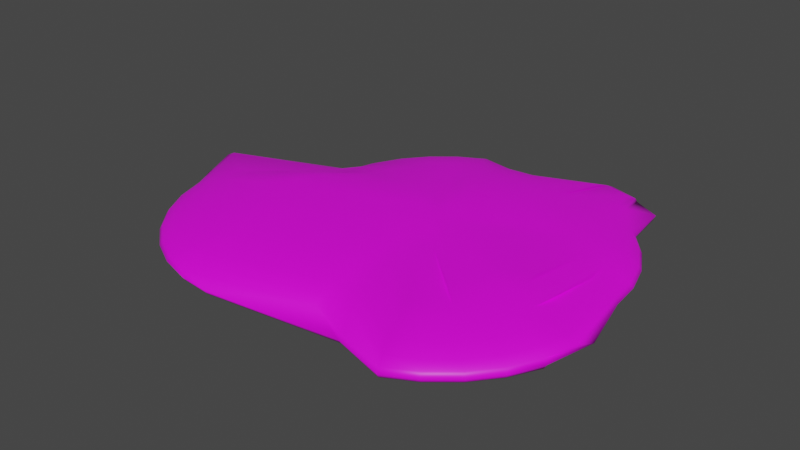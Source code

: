 # Source: Gelatina_jumpad.blend  (saved by Blender 2.91.10; exported with 4.5.12 LTS)
import bpy
from mathutils import Matrix  # noqa: F401  (used for matrix-valued properties, if any)

bpy.ops.wm.read_factory_settings(use_empty=True)
scene = bpy.context.scene
scene.name = 'Scene'

# ---- collections
col_collection = bpy.data.collections.new('Collection'); scene.collection.children.link(col_collection)

# ---- images (referenced by path relative to the original .blend; pixels are not part of the script)
import os
ASSET_DIR = os.environ.get("B2B_ASSET_DIR", "")  # directory of the original .blend (textures are referenced by path, not embedded)
HERE = os.path.dirname(os.path.abspath(__file__))  # packed textures are extracted next to this script under _unpacked/

def load_image(name, relpath, width, height, colorspace="sRGB"):
    """Load a texture the original file referenced (path relative to the .blend, or extracted next to this script)."""
    p = next((c for c in (os.path.join(HERE, relpath), os.path.join(ASSET_DIR, relpath)) if relpath and os.path.exists(c)), "")
    if p:
        img = bpy.data.images.load(p, check_existing=True)
        img.name = name
    else:  # same state as the original file: an image datablock whose file is absent (Cycles renders it pink)
        img = bpy.data.images.new(name, width, height)
        img.source = "FILE"
        img.filepath = "//" + (relpath or name)
    img.colorspace_settings.name = colorspace
    return img
img_pixel_8x8_png = load_image('pixel-8x8.png', 'pixel-8x8.png', 1024, 1024, 'sRGB')

# ---- materials (node trees are filled in below, after node groups)
mat_material_001 = bpy.data.materials.new('Material.001')
mat_material_001.use_transparent_shadow = False

# ---- material node trees
mat_material_001.use_nodes = True; mat_material_001.node_tree.nodes.clear()
_N = mat_material_001.node_tree.nodes; _L = mat_material_001.node_tree.links
n0 = _N.new('ShaderNodeBsdfPrincipled'); n0.name = 'Principled BSDF'; n0.location = (10, 300)
n0.distribution = 'GGX'
n0.subsurface_method = 'BURLEY'
n0.inputs[3].default_value = 1.45
n0.inputs[27].default_value = (0.0, 0.0, 0.0, 1.0)
n0.inputs[28].default_value = 1.0
n1 = _N.new('ShaderNodeOutputMaterial'); n1.name = 'Material Output'; n1.location = (300, 300)
n2 = _N.new('ShaderNodeTexImage'); n2.name = 'Image Texture'; n2.location = (-319, 199)
n2.image = img_pixel_8x8_png
_L.new(n0.outputs[0], n1.inputs[0])
_L.new(n2.outputs[0], n0.inputs[0])
n1.is_active_output = True

# ---- world
world_world = bpy.data.worlds.new('World'); scene.world = world_world
world_world.use_nodes = True; world_world.node_tree.nodes.clear()
_N = world_world.node_tree.nodes; _L = world_world.node_tree.links
n0 = _N.new('ShaderNodeOutputWorld'); n0.name = 'World Output'; n0.location = (300, 300)
n1 = _N.new('ShaderNodeBackground'); n1.name = 'Background'; n1.location = (10, 300)
n1.inputs[0].default_value = (0.05088, 0.05088, 0.05088, 1.0)
_L.new(n1.outputs[0], n0.inputs[0])
n0.is_active_output = True
world_world.color = (0.05088, 0.05088, 0.05088)
world_world.use_sun_shadow = False
world_world.sun_shadow_jitter_overblur = 0.0

# ---- meshes
me_sphere = bpy.data.meshes.new('Sphere')
me_sphere.from_pydata([(0.03081, 0.2921, 0.4747), (0.03081, 0.555, 0.4462), (0.03081, 0.7974, 0.4001), (0.03081, 1.01, 0.338), (0.03081, 1.184, 0.2623), (0.03081, 1.314, 0.1759), (0.03081, 1.393, 0.08222), (0.03081, 1.42, -0.01523), (0.03081, 1.393, -0.1127), (0.03081, 0.7974, -0.4305), (0.08416, 0.2868, 0.4747), (0.1355, 0.5447, 0.4462), (0.1827, 0.7824, 0.4001), (0.2242, 0.9907, 0.338), (0.5517, 1.507, 0.1508), (0.577, 1.634, 0.06449), (0.5925, 1.712, -0.02921), (0.5978, 1.739, -0.1267), (0.5925, 1.712, -0.2241), (0.577, 1.634, -0.3178), (0.5517, 1.507, -0.4041), (0.5177, 1.336, -0.4798), (0.1827, 0.7824, -0.4305), (0.1355, 0.5447, -0.4767), (0.08416, 0.2868, -0.5051), (0.1355, 0.2713, 0.4747), (0.2361, 0.5142, 0.4462), (0.3288, 0.7381, 0.4001), (0.4101, 0.9343, 0.338), (0.4768, 1.095, 0.2623), (0.8199, 1.56, 0.06449), (0.8504, 1.634, -0.02921), (0.8608, 1.659, -0.1267), (0.8504, 1.634, -0.2241), (0.8199, 1.56, -0.3178), (0.7703, 1.441, -0.4041), (0.7036, 1.279, -0.4798), (0.6223, 1.083, -0.542), (0.2361, 0.5142, -0.4767), (0.1355, 0.2713, -0.5051), (0.1827, 0.246, 0.4747), (0.3288, 0.4646, 0.4462), (0.4635, 0.6661, 0.4001), (0.5815, 0.8427, 0.338), (0.6783, 0.9877, 0.2623), (0.8942, 1.264, 0.1759), (0.9385, 1.33, 0.08222), (1.103, 1.529, -0.1267), (1.088, 1.507, -0.2241), (1.044, 1.441, -0.3178), (0.9718, 1.333, -0.4041), (0.875, 1.188, -0.4798), (0.4635, 0.6661, -0.4305), (0.3288, 0.4646, -0.4767), (0.1827, 0.246, -0.5051), (0.2242, 0.212, 0.4747), (0.4101, 0.3979, 0.4462), (0.5815, 0.5693, 0.4001), (0.7317, 0.7195, 0.338), (1.017, 0.8748, 0.2234), (1.108, 0.9664, 0.137), (1.165, 1.023, 0.04333), (1.184, 1.042, -0.05411), (1.165, 1.023, -0.1516), (1.108, 0.9664, -0.2453), (1.017, 0.8748, -0.3316), (0.7317, 0.7195, -0.3684), (0.5815, 0.5693, -0.4305), (0.4101, 0.3979, -0.4767), (0.2242, 0.212, -0.5051), (0.2582, 0.1705, 0.4747), (0.4768, 0.3166, 0.4462), (0.8401, 0.4833, 0.3612), (1.017, 0.6013, 0.2991), (1.162, 0.6982, 0.2234), (1.269, 0.7701, 0.137), (1.336, 0.8144, 0.04333), (1.358, 0.8294, -0.05411), (1.336, 0.8144, -0.1516), (1.269, 0.7701, -0.2453), (1.162, 0.6982, -0.3316), (1.017, 0.6013, -0.4073), (0.8401, 0.4833, -0.4694), (0.4768, 0.3166, -0.4767), (0.2582, 0.1705, -0.5051), (0.2835, 0.1233, 0.4747), (0.5264, 0.2239, 0.4462), (0.912, 0.3487, 0.3612), (1.108, 0.4299, 0.2991), (1.269, 0.4967, 0.2234), (1.389, 0.5462, 0.137), (1.463, 0.5768, 0.04333), (1.488, 0.5871, -0.05411), (1.463, 0.5768, -0.1516), (1.389, 0.5462, -0.2453), (1.269, 0.4967, -0.3316), (1.108, 0.4299, -0.4073), (0.912, 0.3487, -0.4694), (0.5264, 0.2239, -0.4767), (0.2835, 0.1233, -0.5051), (0.299, 0.07195, 0.4747), (0.5569, 0.1233, 0.4462), (1.14, -0.2863, 0.5083), (1.165, 0.244, 0.2991), (1.336, 0.278, 0.2234), (1.463, 0.3033, 0.137), (1.541, 0.3188, 0.04333), (1.567, 0.3241, -0.05411), (1.541, 0.3188, -0.1516), (1.463, 0.3033, -0.2453), (1.336, 0.278, -0.3316), (1.165, 0.244, -0.4073), (0.9563, 0.2026, -0.4694), (0.7186, 0.1553, -0.5156), (0.299, 0.07195, -0.5051), (0.3043, 0.0186, 0.4747), (0.9127, -0.4382, 0.5544), (1.155, -0.4382, 0.5083), (1.367, -0.4382, 0.4461), (1.358, 0.05063, 0.2234), (1.488, 0.05063, 0.137), (1.567, 0.05063, 0.04333), (1.594, 0.05063, -0.05411), (1.567, 0.05063, -0.1516), (1.488, 0.05063, -0.2453), (1.358, 0.05063, -0.3316), (1.184, 0.05063, -0.4073), (0.9713, 0.05063, -0.4694), (0.729, 0.05063, -0.5156), (0.3043, 0.0186, -0.5051), (0.299, -0.03475, 0.4747), (0.9024, -0.5429, 0.5544), (1.14, -0.5902, 0.5083), (1.348, -0.6316, 0.4461), (1.519, -0.6656, 0.3705), (1.646, -0.6909, 0.2841), (1.725, -0.7064, 0.1904), (1.739, -0.5066, -0.003882), (1.541, -0.2176, -0.1516), (1.463, -0.202, -0.2453), (1.336, -0.1768, -0.3316), (1.165, -0.1427, -0.4073), (0.9563, -0.1013, -0.4694), (0.7186, -0.05402, -0.5156), (0.299, -0.03475, -0.5051), (0.2835, -0.08605, 0.4747), (0.8719, -0.6435, 0.5544), (1.096, -0.7362, 0.5083), (1.292, -0.8175, 0.4461), (1.453, -0.8842, 0.3705), (1.573, -0.9338, 0.2841), (1.646, -0.9643, 0.1904), (1.671, -0.9746, 0.09296), (1.646, -0.9643, -0.004479), (1.573, -0.9338, -0.09818), (1.453, -0.8842, -0.1845), (1.292, -0.8175, -0.2602), (1.096, -0.7362, -0.3223), (0.8719, -0.6435, -0.3685), (0.2835, -0.08605, -0.5051), (0.2582, -0.1333, 0.4747), (0.8223, -0.7362, 0.5544), (1.024, -0.8709, 0.5083), (1.2, -0.9889, 0.4461), (1.345, -1.086, 0.3705), (1.453, -1.158, 0.2841), (1.519, -1.202, 0.1904), (1.542, -1.217, 0.09296), (1.519, -1.202, -0.004479), (1.453, -1.158, -0.09818), (1.345, -1.086, -0.1845), (1.2, -0.9889, -0.2602), (1.024, -0.8709, -0.3223), (0.8223, -0.7362, -0.3685), (0.2582, -0.1333, -0.5051), (0.2242, -0.1748, 0.4747), (0.7556, -0.8175, 0.5544), (0.927, -0.9889, 0.5083), (1.077, -1.139, 0.4461), (1.2, -1.262, 0.3705), (1.292, -1.354, 0.2841), (1.348, -1.41, 0.1904), (1.367, -1.429, 0.09296), (1.348, -1.41, -0.004479), (1.292, -1.354, -0.09818), (1.2, -1.262, -0.1845), (1.077, -1.139, -0.2602), (0.927, -0.9889, -0.3223), (0.7556, -0.8175, -0.3685), (0.2242, -0.1748, -0.5051), (0.1827, -0.2088, 0.4747), (0.3288, -0.4274, 0.4462), (0.8089, -1.086, 0.5083), (0.927, -1.262, 0.4461), (1.024, -1.407, 0.3705), (1.096, -1.515, 0.2841), (1.14, -1.581, 0.1904), (1.155, -1.604, 0.09296), (1.14, -1.581, -0.004479), (1.096, -1.515, -0.09818), (1.024, -1.407, -0.1845), (0.927, -1.262, -0.2602), (0.8089, -1.086, -0.3223), (0.3288, -0.4274, -0.4767), (0.1827, -0.2088, -0.5051), (0.03081, 0.0186, -0.5147), (0.1355, -0.2341, 0.4747), (0.2361, -0.477, 0.4462), (0.6743, -1.158, 0.5083), (0.7556, -1.354, 0.4461), (0.8223, -1.515, 0.3705), (0.8719, -1.635, 0.2841), (0.9024, -1.708, 0.1904), (0.9127, -1.733, 0.09296), (0.9024, -1.708, -0.004479), (0.8719, -1.635, -0.09818), (0.8223, -1.515, -0.1845), (0.7556, -1.354, -0.2602), (0.6743, -1.158, -0.3223), (0.2361, -0.477, -0.4767), (0.1355, -0.2341, -0.5051), (0.08416, -0.2496, 0.4747), (0.1355, -0.5075, 0.4462), (0.1827, -0.7452, 0.4001), (0.2242, -0.9535, 0.338), (0.2582, -1.125, 0.2623), (0.2835, -1.252, 0.1759), (0.314, -1.424, -0.1308), (0.3192, -1.45, -0.2282), (0.314, -1.424, -0.3257), (0.3698, -1.355, -0.3903), (0.3445, -1.228, -0.4766), (0.2955, -0.9623, -0.3393), (0.1827, -0.7452, -0.4305), (0.1355, -0.5075, -0.4767), (0.08416, -0.2496, -0.5051), (0.03081, -0.2549, 0.4747), (0.03081, -0.5178, 0.4462), (0.03081, -0.7602, 0.4001), (0.03081, -0.9726, 0.338), (0.03081, -1.147, 0.2623), (0.03081, -1.276, 0.1759), (0.03081, -1.356, 0.08222), (-0.7579, -1.689, -0.01166), (-0.7579, -1.662, -0.1091), (-0.7579, -1.582, -0.2028), (0.1022, -1.156, -0.2636), (0.03081, -0.9726, -0.3684), (0.03081, -0.7602, -0.4305), (0.03081, -0.5178, -0.4767), (0.03081, -0.2549, -0.5051), (-0.02254, -0.2496, 0.4747), (-0.07384, -0.5075, 0.4462), (-0.9098, -1.051, 0.4036), (-0.9512, -1.259, 0.3415), (-0.9852, -1.43, 0.2658), (-1.011, -1.557, 0.1795), (-1.026, -1.635, 0.08578), (-1.031, -1.662, -0.01166), (-1.026, -1.635, -0.1091), (-1.011, -1.557, -0.2028), (-0.9852, -1.43, -0.2892), (-0.9512, -1.259, -0.3648), (-0.1211, -0.7452, -0.4305), (-0.07384, -0.5075, -0.4767), (-0.02254, -0.2496, -0.5051), (-0.07384, -0.2341, 0.4747), (-0.1745, -0.477, 0.4462), (-1.056, -1.006, 0.4036), (-1.137, -1.203, 0.3415), (-1.204, -1.364, 0.2658), (-1.253, -1.483, 0.1795), (-1.284, -1.557, 0.08578), (-1.294, -1.582, -0.01166), (-1.284, -1.557, -0.1091), (-1.253, -1.483, -0.2028), (-1.204, -1.364, -0.2892), (-1.137, -1.203, -0.3648), (-1.056, -1.006, -0.427), (-0.1745, -0.477, -0.4767), (-0.07384, -0.2341, -0.5051), (-0.1211, -0.2088, 0.4747), (-1.056, -0.7329, 0.4498), (-1.191, -0.9344, 0.4036), (-1.309, -1.111, 0.3415), (-1.405, -1.256, 0.2658), (-1.477, -1.364, 0.1795), (-1.522, -1.43, 0.08578), (-1.537, -1.452, -0.01166), (-1.522, -1.43, -0.1091), (-1.477, -1.364, -0.2028), (-1.405, -1.256, -0.2892), (-1.309, -1.111, -0.3648), (-1.191, -0.9344, -0.427), (-1.056, -0.7329, -0.4731), (-0.1969, 0.004106, -0.62), (0.03081, 0.0186, 0.4843), (-0.1626, -0.1748, 0.4747), (-1.137, -0.6662, 0.4498), (-1.309, -0.8376, 0.4036), (-1.459, -0.9878, 0.3415), (-1.582, -1.111, 0.2658), (-1.674, -1.203, 0.1795), (-1.73, -1.259, 0.08578), (-1.749, -1.278, -0.01166), (-1.73, -1.259, -0.1091), (-1.674, -1.203, -0.2028), (-1.582, -1.111, -0.2892), (-1.459, -0.9878, -0.3648), (-1.309, -0.8376, -0.427), (-1.137, -0.6662, -0.4731), (-0.2383, 0.03812, -0.62), (-0.1966, -0.1333, 0.4747), (-1.204, -0.5849, 0.4498), (-1.405, -0.7195, 0.4036), (-1.582, -0.8376, 0.3415), (-1.727, -0.9344, 0.2658), (-1.835, -1.006, 0.1795), (-1.901, -1.051, 0.08578), (-1.923, -1.066, -0.01166), (-1.901, -1.051, -0.1091), (-1.835, -1.006, -0.2028), (-1.727, -0.9344, -0.2892), (-1.582, -0.8376, -0.3648), (-1.405, -0.7195, -0.427), (-1.28, -0.372, -0.588), (-0.2723, 0.07956, -0.62), (-0.2218, -0.08605, 0.4747), (-1.253, -0.4922, 0.4498), (-1.477, -0.5849, 0.4036), (-1.674, -0.6662, 0.3415), (-1.835, -0.7329, 0.2658), (-1.954, -0.7825, 0.1795), (-2.028, -0.813, 0.08578), (-2.053, -0.8233, -0.01166), (-2.028, -0.813, -0.1091), (-1.954, -0.7825, -0.2028), (-1.835, -0.7329, -0.2892), (-1.674, -0.6662, -0.3648), (-1.584, -0.06654, -0.5454), (-1.276, -0.1551, -0.5356), (-0.2976, 0.1268, -0.62), (-0.2374, -0.03475, 0.4747), (-1.284, -0.3915, 0.4498), (-1.522, -0.4388, 0.4036), (-1.73, -0.4803, 0.3415), (-1.901, -0.5143, 0.2658), (-2.028, -0.5395, 0.1795), (-2.106, -0.5551, 0.08578), (-2.133, -0.5603, -0.01166), (-2.382, -0.2181, -0.1716), (-2.304, -0.2025, -0.2653), (-2.177, -0.1772, -0.3516), (-2.006, -0.1432, -0.4273), (-1.797, -0.1018, -0.4894), (-1.56, -0.05452, -0.5356), (-0.3131, 0.1781, -0.62), (-0.2427, 0.0186, 0.4747), (-1.294, -0.2869, 0.4498), (-1.537, -0.2869, 0.4036), (-1.749, -0.2869, 0.3415), (-1.923, -0.2869, 0.2658), (-2.328, 0.05014, 0.117), (-2.408, 0.05014, 0.02332), (-2.435, 0.05014, -0.07413), (-2.24, 0.2315, -0.2275), (-2.033, 0.2315, -0.3212), (-1.903, 0.2315, -0.4076), (-1.729, 0.2315, -0.4833), (-1.517, 0.2315, -0.5454), (-0.5814, 0.2315, -0.5916), (-0.3184, 0.2315, -0.62), (-0.2374, 0.07195, 0.4747), (-1.284, -0.1822, 0.4498), (-1.522, -0.1349, 0.4036), (-1.186, 0.2435, 0.2791), (-1.357, 0.2775, 0.2034), (-1.315, 0.4841, 0.06104), (-1.393, 0.4997, -0.03266), (-1.42, 0.505, -0.1301), (-1.393, 0.4997, -0.2275), (-1.315, 0.4841, -0.3212), (-1.188, 0.4589, -0.4076), (-1.017, 0.4249, -0.4833), (-0.8087, 0.3834, -0.5454), (-0.5711, 0.3361, -0.5916), (-0.3131, 0.2848, -0.62), (-0.2218, 0.1233, 0.4747), (-1.253, -0.0816, 0.4498), (-0.9329, 0.3482, 0.3412), (-1.129, 0.4294, 0.2791), (-1.122, 0.6775, 0.1474), (-1.241, 0.7271, 0.06104), (-1.315, 0.7576, -0.03266), (-1.34, 0.7679, -0.1301), (-1.315, 0.7576, -0.2275), (-1.241, 0.7271, -0.3212), (-1.122, 0.6775, -0.4076), (-0.9607, 0.6108, -0.4833), (-0.7644, 0.5295, -0.5454), (-0.5405, 0.4368, -0.5916), (-0.2976, 0.3361, -0.62), (-0.1966, 0.1705, 0.4747), (-0.4152, 0.3166, 0.4462), (-0.861, 0.4828, 0.3412), (-0.8691, 0.7822, 0.2231), (-1.014, 0.879, 0.1474), (-1.122, 0.951, 0.06104), (-1.188, 0.9953, -0.03266), (-1.21, 1.01, -0.1301), (-1.188, 0.9953, -0.2275), (-1.122, 0.951, -0.3212), (-1.014, 0.879, -0.4076), (-0.8691, 0.7822, -0.4833), (-0.6925, 0.6642, -0.5454), (-0.491, 0.5295, -0.5916), (-0.2723, 0.3834, -0.62), (-0.1626, 0.212, 0.4747), (-0.4242, 0.6108, 0.3314), (-0.5956, 0.7822, 0.2852), (-0.7458, 0.9324, 0.2231), (-0.8691, 1.056, 0.1474), (-0.9607, 1.147, 0.06104), (-1.017, 1.204, -0.03266), (-1.036, 1.223, -0.1301), (-1.017, 1.204, -0.2275), (-0.9607, 1.147, -0.3212), (-0.8691, 1.056, -0.4076), (-0.7458, 0.9324, -0.4833), (-0.5956, 0.7822, -0.5454), (-0.4242, 0.6108, -0.5916), (-0.2383, 0.4249, -0.62), (-0.1211, 0.246, 0.4747), (-0.343, 0.6775, 0.3314), (-0.4776, 0.879, 0.2852), (-0.5956, 1.056, 0.2231), (-0.6925, 1.201, 0.1474), (-0.7644, 1.308, 0.06104), (-0.8087, 1.375, -0.03266), (-0.8237, 1.397, -0.1301), (-0.8087, 1.375, -0.2275), (-0.7644, 1.308, -0.3212), (-0.6925, 1.201, -0.4076), (-0.5956, 1.056, -0.4833), (-0.4776, 0.879, -0.5454), (-0.343, 0.6775, -0.5916), (-0.1969, 0.4589, -0.62), (-0.07384, 0.2713, 0.4747), (-0.1745, 0.5142, 0.4462), (-0.343, 0.951, 0.2852), (-0.4242, 1.147, 0.2231), (-0.491, 1.308, 0.1474), (-0.5405, 1.428, 0.06104), (-0.5711, 1.502, -0.03266), (-0.5814, 1.527, -0.1301), (-0.5711, 1.502, -0.2275), (-0.5405, 1.428, -0.3212), (-0.491, 1.308, -0.4076), (-0.4242, 1.147, -0.4833), (-0.343, 0.951, -0.5454), (-0.2502, 0.7271, -0.5916), (-0.07384, 0.2713, -0.5051), (-0.02254, 0.2868, 0.4747), (-0.07384, 0.5447, 0.4462), (-0.1211, 0.7824, 0.4001), (-0.1626, 0.9907, 0.338), (-0.1966, 1.162, 0.2623), (-0.2218, 1.289, 0.1759), (-0.2374, 1.367, 0.08222), (-0.2427, 1.393, -0.01523), (-0.2374, 1.367, -0.1127), (-0.2218, 1.289, -0.2064), (-0.1966, 1.162, -0.2927), (-0.1626, 0.9907, -0.3684), (-0.1211, 0.7824, -0.4305), (-0.07384, 0.5447, -0.4767), (-0.02254, 0.2868, -0.5051), (0.03081, 1.314, -0.2064), (0.03081, 1.184, -0.2927), (0.03081, 1.01, -0.3684), (0.03081, 0.555, -0.4767), (0.03081, 0.2921, -0.5051)], [], [(9, 479, 21, 22), (5, 4, 14, 15), (480, 9, 22, 23), (6, 5, 15, 16), (481, 480, 23, 24), (7, 6, 16, 17), (0, 296, 10), (205, 481, 24), (8, 7, 17, 18), (1, 0, 10, 11), (477, 8, 18, 19), (2, 1, 11, 12), (478, 477, 19, 20), (3, 2, 12, 13), (479, 478, 20, 21), (4, 3, 13, 14), (21, 20, 35, 36), (14, 13, 28, 29), (22, 21, 36, 37), (15, 14, 29, 30), (23, 22, 37, 38), (16, 15, 30, 31), (24, 23, 38, 39), (17, 16, 31, 32), (10, 296, 25), (205, 24, 39), (18, 17, 32, 33), (11, 10, 25, 26), (19, 18, 33, 34), (12, 11, 26, 27), (20, 19, 34, 35), (13, 12, 27, 28), (25, 296, 40), (205, 39, 54), (33, 32, 47, 48), (26, 25, 40, 41), (34, 33, 48, 49), (27, 26, 41, 42), (35, 34, 49, 50), (28, 27, 42, 43), (36, 35, 50, 51), (29, 28, 43, 44), (37, 36, 51, 52), (30, 29, 44, 45), (38, 37, 52, 53), (31, 30, 45, 46), (39, 38, 53, 54), (32, 31, 46, 47), (44, 43, 58, 59), (52, 51, 66, 67), (45, 44, 59, 60), (53, 52, 67, 68), (46, 45, 60, 61), (54, 53, 68, 69), (47, 46, 61, 62), (40, 296, 55), (205, 54, 69), (48, 47, 62, 63), (41, 40, 55, 56), (49, 48, 63, 64), (42, 41, 56, 57), (50, 49, 64, 65), (43, 42, 57, 58), (51, 50, 65, 66), (63, 62, 77, 78), (56, 55, 70, 71), (64, 63, 78, 79), (57, 56, 71, 72), (65, 64, 79, 80), (58, 57, 72, 73), (66, 65, 80, 81), (59, 58, 73, 74), (67, 66, 81, 82), (60, 59, 74, 75), (68, 67, 82, 83), (61, 60, 75, 76), (69, 68, 83, 84), (62, 61, 76, 77), (55, 296, 70), (205, 69, 84), (82, 81, 96, 97), (75, 74, 89, 90), (83, 82, 97, 98), (76, 75, 90, 91), (84, 83, 98, 99), (77, 76, 91, 92), (70, 296, 85), (205, 84, 99), (78, 77, 92, 93), (71, 70, 85, 86), (79, 78, 93, 94), (72, 71, 86, 87), (80, 79, 94, 95), (73, 72, 87, 88), (81, 80, 95, 96), (74, 73, 88, 89), (94, 93, 108, 109), (87, 86, 101, 102), (95, 94, 109, 110), (88, 87, 102, 103), (96, 95, 110, 111), (89, 88, 103, 104), (97, 96, 111, 112), (90, 89, 104, 105), (98, 97, 112, 113), (91, 90, 105, 106), (99, 98, 113, 114), (92, 91, 106, 107), (85, 296, 100), (205, 99, 114), (93, 92, 107, 108), (86, 85, 100, 101), (113, 112, 127, 128), (106, 105, 120, 121), (114, 113, 128, 129), (107, 106, 121, 122), (100, 296, 115), (205, 114, 129), (108, 107, 122, 123), (101, 100, 115, 116), (109, 108, 123, 124), (102, 101, 116, 117), (110, 109, 124, 125), (103, 102, 117, 118), (111, 110, 125, 126), (104, 103, 118, 119), (112, 111, 126, 127), (105, 104, 119, 120), (117, 116, 131, 132), (125, 124, 139, 140), (118, 117, 132, 133), (126, 125, 140, 141), (119, 118, 133, 134), (127, 126, 141, 142), (120, 119, 134, 135), (128, 127, 142, 143), (121, 120, 135, 136), (129, 128, 143, 144), (122, 121, 136, 137), (115, 296, 130), (205, 129, 144), (123, 122, 137, 138), (116, 115, 130, 131), (124, 123, 138, 139), (136, 135, 150, 151), (144, 143, 158, 159), (137, 136, 151, 152), (130, 296, 145), (205, 144, 159), (138, 137, 152, 153), (131, 130, 145, 146), (139, 138, 153, 154), (132, 131, 146, 147), (140, 139, 154, 155), (133, 132, 147, 148), (141, 140, 155, 156), (134, 133, 148, 149), (142, 141, 156, 157), (135, 134, 149, 150), (143, 142, 157, 158), (155, 154, 169, 170), (148, 147, 162, 163), (156, 155, 170, 171), (149, 148, 163, 164), (157, 156, 171, 172), (150, 149, 164, 165), (158, 157, 172, 173), (151, 150, 165, 166), (159, 158, 173, 174), (152, 151, 166, 167), (145, 296, 160), (205, 159, 174), (153, 152, 167, 168), (146, 145, 160, 161), (154, 153, 168, 169), (147, 146, 161, 162), (174, 173, 188, 189), (167, 166, 181, 182), (160, 296, 175), (205, 174, 189), (168, 167, 182, 183), (161, 160, 175, 176), (169, 168, 183, 184), (162, 161, 176, 177), (170, 169, 184, 185), (163, 162, 177, 178), (171, 170, 185, 186), (164, 163, 178, 179), (172, 171, 186, 187), (165, 164, 179, 180), (173, 172, 187, 188), (166, 165, 180, 181), (178, 177, 192, 193), (186, 185, 200, 201), (179, 178, 193, 194), (187, 186, 201, 202), (180, 179, 194, 195), (188, 187, 202, 203), (181, 180, 195, 196), (189, 188, 203, 204), (182, 181, 196, 197), (175, 296, 190), (205, 189, 204), (183, 182, 197, 198), (176, 175, 190, 191), (184, 183, 198, 199), (177, 176, 191, 192), (185, 184, 199, 200), (197, 196, 212, 213), (190, 296, 206), (205, 204, 220), (198, 197, 213, 214), (191, 190, 206, 207), (199, 198, 214, 215), (192, 191, 207, 208), (200, 199, 215, 216), (193, 192, 208, 209), (201, 200, 216, 217), (194, 193, 209, 210), (202, 201, 217, 218), (195, 194, 210, 211), (203, 202, 218, 219), (196, 195, 211, 212), (204, 203, 219, 220), (217, 216, 231, 232), (210, 209, 224, 225), (218, 217, 232, 233), (211, 210, 225, 226), (219, 218, 233, 234), (212, 211, 226, 227), (220, 219, 234, 235), (213, 212, 227, 228), (206, 296, 221), (205, 220, 235), (214, 213, 228, 229), (207, 206, 221, 222), (215, 214, 229, 230), (208, 207, 222, 223), (216, 215, 230, 231), (209, 208, 223, 224), (205, 235, 250), (229, 228, 243, 244), (222, 221, 236, 237), (230, 229, 244, 245), (223, 222, 237, 238), (231, 230, 245, 246), (224, 223, 238, 239), (232, 231, 246, 247), (225, 224, 239, 240), (233, 232, 247, 248), (226, 225, 240, 241), (234, 233, 248, 249), (227, 226, 241, 242), (235, 234, 249, 250), (228, 227, 242, 243), (221, 296, 236), (248, 247, 262, 263), (241, 240, 255, 256), (249, 248, 263, 264), (242, 241, 256, 257), (250, 249, 264, 265), (243, 242, 257, 258), (236, 296, 251), (205, 250, 265), (244, 243, 258, 259), (237, 236, 251, 252), (245, 244, 259, 260), (238, 237, 252, 253), (246, 245, 260, 261), (239, 238, 253, 254), (247, 246, 261, 262), (240, 239, 254, 255), (252, 251, 266, 267), (260, 259, 274, 275), (253, 252, 267, 268), (261, 260, 275, 276), (254, 253, 268, 269), (262, 261, 276, 277), (255, 254, 269, 270), (263, 262, 277, 278), (256, 255, 270, 271), (264, 263, 278, 279), (257, 256, 271, 272), (265, 264, 279, 280), (258, 257, 272, 273), (251, 296, 266), (205, 265, 280), (259, 258, 273, 274), (271, 270, 285, 286), (279, 278, 293, 294), (272, 271, 286, 287), (280, 279, 294, 295), (273, 272, 287, 288), (266, 296, 281), (205, 280, 295), (274, 273, 288, 289), (267, 266, 281, 282), (275, 274, 289, 290), (268, 267, 282, 283), (276, 275, 290, 291), (269, 268, 283, 284), (277, 276, 291, 292), (270, 269, 284, 285), (278, 277, 292, 293), (290, 289, 305, 306), (283, 282, 298, 299), (291, 290, 306, 307), (284, 283, 299, 300), (292, 291, 307, 308), (285, 284, 300, 301), (293, 292, 308, 309), (286, 285, 301, 302), (294, 293, 309, 310), (287, 286, 302, 303), (295, 294, 310, 311), (288, 287, 303, 304), (281, 296, 297), (205, 295, 311), (289, 288, 304, 305), (282, 281, 297, 298), (310, 309, 324, 325), (303, 302, 317, 318), (311, 310, 325, 326), (304, 303, 318, 319), (297, 296, 312), (205, 311, 326), (305, 304, 319, 320), (298, 297, 312, 313), (306, 305, 320, 321), (299, 298, 313, 314), (307, 306, 321, 322), (300, 299, 314, 315), (308, 307, 322, 323), (301, 300, 315, 316), (309, 308, 323, 324), (302, 301, 316, 317), (314, 313, 328, 329), (322, 321, 336, 337), (315, 314, 329, 330), (323, 322, 337, 338), (316, 315, 330, 331), (324, 323, 338, 339), (317, 316, 331, 332), (325, 324, 339, 340), (318, 317, 332, 333), (326, 325, 340, 341), (319, 318, 333, 334), (312, 296, 327), (205, 326, 341), (320, 319, 334, 335), (313, 312, 327, 328), (321, 320, 335, 336), (333, 332, 347, 348), (341, 340, 355, 356), (334, 333, 348, 349), (327, 296, 342), (205, 341, 356), (335, 334, 349, 350), (328, 327, 342, 343), (336, 335, 350, 351), (329, 328, 343, 344), (337, 336, 351, 352), (330, 329, 344, 345), (338, 337, 352, 353), (331, 330, 345, 346), (339, 338, 353, 354), (332, 331, 346, 347), (340, 339, 354, 355), (352, 351, 366, 367), (345, 344, 359, 360), (353, 352, 367, 368), (346, 345, 360, 361), (354, 353, 368, 369), (347, 346, 361, 362), (355, 354, 369, 370), (348, 347, 362, 363), (356, 355, 370, 371), (349, 348, 363, 364), (342, 296, 357), (205, 356, 371), (350, 349, 364, 365), (343, 342, 357, 358), (351, 350, 365, 366), (344, 343, 358, 359), (371, 370, 385, 386), (364, 363, 378, 379), (357, 296, 372), (205, 371, 386), (365, 364, 379, 380), (358, 357, 372, 373), (366, 365, 380, 381), (359, 358, 373, 374), (367, 366, 381, 382), (360, 359, 374, 375), (368, 367, 382, 383), (361, 360, 375, 376), (369, 368, 383, 384), (362, 361, 376, 377), (370, 369, 384, 385), (363, 362, 377, 378), (383, 382, 397, 398), (376, 375, 390, 391), (384, 383, 398, 399), (377, 376, 391, 392), (385, 384, 399, 400), (378, 377, 392, 393), (386, 385, 400, 401), (379, 378, 393, 394), (372, 296, 387), (205, 386, 401), (380, 379, 394, 395), (373, 372, 387, 388), (381, 380, 395, 396), (374, 373, 388, 389), (382, 381, 396, 397), (375, 374, 389, 390), (387, 296, 402), (205, 401, 416), (395, 394, 409, 410), (388, 387, 402, 403), (396, 395, 410, 411), (389, 388, 403, 404), (397, 396, 411, 412), (390, 389, 404, 405), (398, 397, 412, 413), (391, 390, 405, 406), (399, 398, 413, 414), (392, 391, 406, 407), (400, 399, 414, 415), (393, 392, 407, 408), (401, 400, 415, 416), (394, 393, 408, 409), (406, 405, 420, 421), (414, 413, 428, 429), (407, 406, 421, 422), (415, 414, 429, 430), (408, 407, 422, 423), (416, 415, 430, 431), (409, 408, 423, 424), (402, 296, 417), (205, 416, 431), (410, 409, 424, 425), (403, 402, 417, 418), (411, 410, 425, 426), (404, 403, 418, 419), (412, 411, 426, 427), (405, 404, 419, 420), (413, 412, 427, 428), (425, 424, 439, 440), (418, 417, 432, 433), (426, 425, 440, 441), (419, 418, 433, 434), (427, 426, 441, 442), (420, 419, 434, 435), (428, 427, 442, 443), (421, 420, 435, 436), (429, 428, 443, 444), (422, 421, 436, 437), (430, 429, 444, 445), (423, 422, 437, 438), (431, 430, 445, 446), (424, 423, 438, 439), (417, 296, 432), (205, 431, 446), (444, 443, 458, 459), (437, 436, 451, 452), (445, 444, 459, 460), (438, 437, 452, 453), (446, 445, 460, 461), (439, 438, 453, 454), (432, 296, 447), (205, 446, 461), (440, 439, 454, 455), (433, 432, 447, 448), (441, 440, 455, 456), (434, 433, 448, 449), (442, 441, 456, 457), (435, 434, 449, 450), (443, 442, 457, 458), (436, 435, 450, 451), (448, 447, 462, 463), (456, 455, 470, 471), (449, 448, 463, 464), (457, 456, 471, 472), (450, 449, 464, 465), (458, 457, 472, 473), (451, 450, 465, 466), (459, 458, 473, 474), (452, 451, 466, 467), (460, 459, 474, 475), (453, 452, 467, 468), (461, 460, 475, 476), (454, 453, 468, 469), (447, 296, 462), (205, 461, 476), (455, 454, 469, 470), (467, 466, 4, 5), (475, 474, 9, 480), (468, 467, 5, 6), (476, 475, 480, 481), (469, 468, 6, 7), (462, 296, 0), (205, 476, 481), (470, 469, 7, 8), (463, 462, 0, 1), (471, 470, 8, 477), (464, 463, 1, 2), (472, 471, 477, 478), (465, 464, 2, 3), (473, 472, 478, 479), (466, 465, 3, 4), (474, 473, 479, 9)])
me_sphere.polygons.foreach_set('use_smooth', [True] * 512)
_uv = me_sphere.uv_layers.new(name='UVMap')
_uv.uv.foreach_set('vector', [0.2604, 0.748, 0.2772, 0.7401, 0.3211, 0.7666, 0.2649, 0.7606, 0.5815, 0.7162, 0.5815, 0.686, 0.703, 0.7613, 0.7088, 0.7909, 0.2412, 0.757, 0.2604, 0.748, 0.2649, 0.7606, 0.2443, 0.7657, 0.5815, 0.7348, 0.5815, 0.7162, 0.7088, 0.7909, 0.7125, 0.8092, 0.2204, 0.7667, 0.2412, 0.757, 0.2443, 0.7657, 0.2219, 0.7712, 0.5815, 0.7411, 0.5815, 0.7348, 0.7125, 0.8092, 0.7137, 0.8153, 0.5815, 0.478, 0.5815, 0.4143, 0.5939, 0.4768, 0.1987, 0.7769, 0.2204, 0.7667, 0.2219, 0.7712, 0.3076, 0.7259, 0.3098, 0.7249, 0.356, 0.758, 0.3537, 0.7586, 0.5815, 0.5393, 0.5815, 0.478, 0.5939, 0.4768, 0.6059, 0.5369, 0.3013, 0.7289, 0.3076, 0.7259, 0.3537, 0.7586, 0.3469, 0.7603, 0.5815, 0.5958, 0.5815, 0.5393, 0.6059, 0.5369, 0.6169, 0.5924, 0.291, 0.7337, 0.3013, 0.7289, 0.3469, 0.7603, 0.3359, 0.763, 0.5815, 0.6454, 0.5815, 0.5958, 0.6169, 0.5924, 0.6266, 0.6409, 0.2772, 0.7401, 0.291, 0.7337, 0.3359, 0.763, 0.3211, 0.7666, 0.5815, 0.686, 0.5815, 0.6454, 0.6266, 0.6409, 0.703, 0.7613, 0.3211, 0.7666, 0.3359, 0.763, 0.3388, 0.7828, 0.3235, 0.7834, 0.703, 0.7613, 0.6266, 0.6409, 0.6699, 0.6278, 0.6855, 0.6653, 0.2649, 0.7606, 0.3211, 0.7666, 0.3235, 0.7834, 0.305, 0.7843, 0.7088, 0.7909, 0.703, 0.7613, 0.6855, 0.6653, 0.7655, 0.7737, 0.2443, 0.7657, 0.2649, 0.7606, 0.305, 0.7843, 0.2456, 0.7748, 0.7125, 0.8092, 0.7088, 0.7909, 0.7655, 0.7737, 0.7726, 0.7909, 0.2219, 0.7712, 0.2443, 0.7657, 0.2456, 0.7748, 0.2226, 0.7758, 0.7137, 0.8153, 0.7125, 0.8092, 0.7726, 0.7909, 0.775, 0.7967, 0.5939, 0.4768, 0.5815, 0.4143, 0.6059, 0.4732, 0.1987, 0.7769, 0.2219, 0.7712, 0.2226, 0.7758, 0.3537, 0.7586, 0.356, 0.758, 0.3594, 0.7818, 0.3571, 0.7819, 0.6059, 0.5369, 0.5939, 0.4768, 0.6059, 0.4732, 0.6294, 0.5298, 0.3469, 0.7603, 0.3537, 0.7586, 0.3571, 0.7819, 0.3501, 0.7822, 0.6169, 0.5924, 0.6059, 0.5369, 0.6294, 0.5298, 0.651, 0.582, 0.3359, 0.763, 0.3469, 0.7603, 0.3501, 0.7822, 0.3388, 0.7828, 0.6266, 0.6409, 0.6169, 0.5924, 0.651, 0.582, 0.6699, 0.6278, 0.6059, 0.4732, 0.5815, 0.4143, 0.6169, 0.4673, 0.1987, 0.7769, 0.2226, 0.7758, 0.2224, 0.7805, 0.3571, 0.7819, 0.3594, 0.7818, 0.3581, 0.8058, 0.3558, 0.8055, 0.6294, 0.5298, 0.6059, 0.4732, 0.6169, 0.4673, 0.651, 0.5183, 0.3501, 0.7822, 0.3571, 0.7819, 0.3558, 0.8055, 0.3489, 0.8044, 0.651, 0.582, 0.6294, 0.5298, 0.651, 0.5183, 0.6824, 0.5652, 0.3388, 0.7828, 0.3501, 0.7822, 0.3489, 0.8044, 0.3377, 0.8027, 0.6699, 0.6278, 0.651, 0.582, 0.6824, 0.5652, 0.7099, 0.6064, 0.3235, 0.7834, 0.3388, 0.7828, 0.3377, 0.8027, 0.3226, 0.8004, 0.6855, 0.6653, 0.6699, 0.6278, 0.7099, 0.6064, 0.7325, 0.6402, 0.305, 0.7843, 0.3235, 0.7834, 0.3226, 0.8004, 0.266, 0.7872, 0.7655, 0.7737, 0.6855, 0.6653, 0.7325, 0.6402, 0.7828, 0.7045, 0.2456, 0.7748, 0.305, 0.7843, 0.266, 0.7872, 0.2451, 0.784, 0.7726, 0.7909, 0.7655, 0.7737, 0.7828, 0.7045, 0.7932, 0.72, 0.2226, 0.7758, 0.2456, 0.7748, 0.2451, 0.784, 0.2224, 0.7805, 0.775, 0.7967, 0.7726, 0.7909, 0.7932, 0.72, 0.8315, 0.7665, 0.7325, 0.6402, 0.7099, 0.6064, 0.7449, 0.5777, 0.8114, 0.6139, 0.266, 0.7872, 0.3226, 0.8004, 0.2802, 0.8064, 0.2628, 0.8001, 0.7828, 0.7045, 0.7325, 0.6402, 0.8114, 0.6139, 0.8327, 0.6353, 0.2451, 0.784, 0.266, 0.7872, 0.2628, 0.8001, 0.2428, 0.7929, 0.7932, 0.72, 0.7828, 0.7045, 0.8327, 0.6353, 0.8459, 0.6484, 0.2224, 0.7805, 0.2451, 0.784, 0.2428, 0.7929, 0.2212, 0.785, 0.8315, 0.7665, 0.7932, 0.72, 0.8459, 0.6484, 0.8503, 0.6528, 0.6169, 0.4673, 0.5815, 0.4143, 0.6266, 0.4593, 0.1987, 0.7769, 0.2224, 0.7805, 0.2212, 0.785, 0.3558, 0.8055, 0.3581, 0.8058, 0.3225, 0.8303, 0.3203, 0.8295, 0.651, 0.5183, 0.6169, 0.4673, 0.6266, 0.4593, 0.6699, 0.5027, 0.3489, 0.8044, 0.3558, 0.8055, 0.3203, 0.8295, 0.3137, 0.8271, 0.6824, 0.5652, 0.651, 0.5183, 0.6699, 0.5027, 0.7099, 0.5427, 0.3377, 0.8027, 0.3489, 0.8044, 0.3137, 0.8271, 0.3031, 0.8232, 0.7099, 0.6064, 0.6824, 0.5652, 0.7099, 0.5427, 0.7449, 0.5777, 0.3226, 0.8004, 0.3377, 0.8027, 0.3031, 0.8232, 0.2802, 0.8064, 0.3203, 0.8295, 0.3225, 0.8303, 0.3121, 0.852, 0.3101, 0.8507, 0.6699, 0.5027, 0.6266, 0.4593, 0.6345, 0.4497, 0.6855, 0.4837, 0.3137, 0.8271, 0.3203, 0.8295, 0.3101, 0.8507, 0.3042, 0.8471, 0.7099, 0.5427, 0.6699, 0.5027, 0.6855, 0.4837, 0.7702, 0.5226, 0.3031, 0.8232, 0.3137, 0.8271, 0.3042, 0.8471, 0.2945, 0.8413, 0.7449, 0.5777, 0.7099, 0.5427, 0.7702, 0.5226, 0.8114, 0.5501, 0.2802, 0.8064, 0.3031, 0.8232, 0.2945, 0.8413, 0.2814, 0.8334, 0.8114, 0.6139, 0.7449, 0.5777, 0.8114, 0.5501, 0.8452, 0.5727, 0.2628, 0.8001, 0.2802, 0.8064, 0.2814, 0.8334, 0.2655, 0.8238, 0.8327, 0.6353, 0.8114, 0.6139, 0.8452, 0.5727, 0.8703, 0.5895, 0.2428, 0.7929, 0.2628, 0.8001, 0.2655, 0.8238, 0.2389, 0.8012, 0.8459, 0.6484, 0.8327, 0.6353, 0.8703, 0.5895, 0.8858, 0.5998, 0.2212, 0.785, 0.2428, 0.7929, 0.2389, 0.8012, 0.2192, 0.7893, 0.8503, 0.6528, 0.8459, 0.6484, 0.8858, 0.5998, 0.891, 0.6033, 0.6266, 0.4593, 0.5815, 0.4143, 0.6345, 0.4497, 0.1987, 0.7769, 0.2212, 0.785, 0.2192, 0.7893, 0.2655, 0.8238, 0.2814, 0.8334, 0.2712, 0.847, 0.2575, 0.8345, 0.8703, 0.5895, 0.8452, 0.5727, 0.8703, 0.5257, 0.8982, 0.5373, 0.2389, 0.8012, 0.2655, 0.8238, 0.2575, 0.8345, 0.2333, 0.8085, 0.8858, 0.5998, 0.8703, 0.5895, 0.8982, 0.5373, 0.9154, 0.5444, 0.2192, 0.7893, 0.2389, 0.8012, 0.2333, 0.8085, 0.2164, 0.793, 0.891, 0.6033, 0.8858, 0.5998, 0.9154, 0.5444, 0.9212, 0.5468, 0.6345, 0.4497, 0.5815, 0.4143, 0.6404, 0.4387, 0.1987, 0.7769, 0.2192, 0.7893, 0.2164, 0.793, 0.3101, 0.8507, 0.3121, 0.852, 0.2977, 0.8712, 0.296, 0.8696, 0.6855, 0.4837, 0.6345, 0.4497, 0.6404, 0.4387, 0.6971, 0.4621, 0.3042, 0.8471, 0.3101, 0.8507, 0.296, 0.8696, 0.2909, 0.8649, 0.7702, 0.5226, 0.6855, 0.4837, 0.6971, 0.4621, 0.787, 0.4912, 0.2945, 0.8413, 0.3042, 0.8471, 0.2909, 0.8649, 0.2825, 0.8573, 0.8114, 0.5501, 0.7702, 0.5226, 0.787, 0.4912, 0.8327, 0.5102, 0.2814, 0.8334, 0.2945, 0.8413, 0.2825, 0.8573, 0.2712, 0.847, 0.8452, 0.5727, 0.8114, 0.5501, 0.8327, 0.5102, 0.8703, 0.5257, 0.2909, 0.8649, 0.296, 0.8696, 0.2785, 0.8854, 0.2743, 0.8798, 0.787, 0.4912, 0.6971, 0.4621, 0.7042, 0.4387, 0.8402, 0.3432, 0.2825, 0.8573, 0.2909, 0.8649, 0.2743, 0.8798, 0.2676, 0.8706, 0.8327, 0.5102, 0.787, 0.4912, 0.8402, 0.3432, 0.8459, 0.4668, 0.2712, 0.847, 0.2825, 0.8573, 0.2676, 0.8706, 0.2586, 0.8583, 0.8703, 0.5257, 0.8327, 0.5102, 0.8459, 0.4668, 0.8858, 0.4747, 0.2575, 0.8345, 0.2712, 0.847, 0.2586, 0.8583, 0.2476, 0.8434, 0.8982, 0.5373, 0.8703, 0.5257, 0.8858, 0.4747, 0.9154, 0.4806, 0.2333, 0.8085, 0.2575, 0.8345, 0.2476, 0.8434, 0.235, 0.8263, 0.9154, 0.5444, 0.8982, 0.5373, 0.9154, 0.4806, 0.9336, 0.4843, 0.2164, 0.793, 0.2333, 0.8085, 0.235, 0.8263, 0.2129, 0.7962, 0.9212, 0.5468, 0.9154, 0.5444, 0.9336, 0.4843, 0.9398, 0.4855, 0.6404, 0.4387, 0.5815, 0.4143, 0.644, 0.4267, 0.1987, 0.7769, 0.2164, 0.793, 0.2129, 0.7962, 0.296, 0.8696, 0.2977, 0.8712, 0.2799, 0.8873, 0.2785, 0.8854, 0.6971, 0.4621, 0.6404, 0.4387, 0.644, 0.4267, 0.7042, 0.4387, 0.235, 0.8263, 0.2476, 0.8434, 0.2361, 0.8502, 0.2271, 0.831, 0.9336, 0.4843, 0.9154, 0.4806, 0.9212, 0.4217, 0.9398, 0.4217, 0.2129, 0.7962, 0.235, 0.8263, 0.2271, 0.831, 0.2089, 0.7985, 0.9398, 0.4855, 0.9336, 0.4843, 0.9398, 0.4217, 0.9461, 0.4217, 0.644, 0.4267, 0.5815, 0.4143, 0.6453, 0.4143, 0.1987, 0.7769, 0.2129, 0.7962, 0.2089, 0.7985, 0.2785, 0.8854, 0.2799, 0.8873, 0.2592, 0.8995, 0.2582, 0.8974, 0.7042, 0.4387, 0.644, 0.4267, 0.6453, 0.4143, 0.7871, 0.3077, 0.2743, 0.8798, 0.2785, 0.8854, 0.2582, 0.8974, 0.2553, 0.8911, 0.8402, 0.3432, 0.7042, 0.4387, 0.7871, 0.3077, 0.8436, 0.3077, 0.2676, 0.8706, 0.2743, 0.8798, 0.2553, 0.8911, 0.2505, 0.8808, 0.8459, 0.4668, 0.8402, 0.3432, 0.8436, 0.3077, 0.8932, 0.3077, 0.2586, 0.8583, 0.2676, 0.8706, 0.2505, 0.8808, 0.244, 0.867, 0.8858, 0.4747, 0.8459, 0.4668, 0.8932, 0.3077, 0.891, 0.4217, 0.2476, 0.8434, 0.2586, 0.8583, 0.244, 0.867, 0.2361, 0.8502, 0.9154, 0.4806, 0.8858, 0.4747, 0.891, 0.4217, 0.9212, 0.4217, 0.8436, 0.3077, 0.7871, 0.3077, 0.7847, 0.2833, 0.8402, 0.2723, 0.2505, 0.8808, 0.2553, 0.8911, 0.2343, 0.8985, 0.2316, 0.8875, 0.8932, 0.3077, 0.8436, 0.3077, 0.8402, 0.2723, 0.8887, 0.2626, 0.244, 0.867, 0.2505, 0.8808, 0.2316, 0.8875, 0.228, 0.8727, 0.891, 0.4217, 0.8932, 0.3077, 0.8887, 0.2626, 0.9286, 0.2547, 0.2361, 0.8502, 0.244, 0.867, 0.228, 0.8727, 0.2235, 0.8546, 0.9212, 0.4217, 0.891, 0.4217, 0.9286, 0.2547, 0.9582, 0.2488, 0.2271, 0.831, 0.2361, 0.8502, 0.2235, 0.8546, 0.2185, 0.8341, 0.9398, 0.4217, 0.9212, 0.4217, 0.9582, 0.2488, 0.9765, 0.2452, 0.2089, 0.7985, 0.2271, 0.831, 0.2185, 0.8341, 0.2044, 0.8001, 0.9461, 0.4217, 0.9398, 0.4217, 0.9765, 0.2452, 0.9797, 0.2918, 0.6453, 0.4143, 0.5815, 0.4143, 0.644, 0.4018, 0.1987, 0.7769, 0.2089, 0.7985, 0.2044, 0.8001, 0.2582, 0.8974, 0.2592, 0.8995, 0.2204, 0.9316, 0.236, 0.9053, 0.7871, 0.3077, 0.6453, 0.4143, 0.644, 0.4018, 0.7847, 0.2833, 0.2553, 0.8911, 0.2582, 0.8974, 0.236, 0.9053, 0.2343, 0.8985, 0.9765, 0.2452, 0.9582, 0.2488, 0.941, 0.1922, 0.9582, 0.1851, 0.2044, 0.8001, 0.2185, 0.8341, 0.1774, 0.868, 0.1998, 0.8008, 0.9797, 0.2918, 0.9765, 0.2452, 0.9582, 0.1851, 0.964, 0.1827, 0.644, 0.4018, 0.5815, 0.4143, 0.6404, 0.3899, 0.1987, 0.7769, 0.2044, 0.8001, 0.1998, 0.8008, 0.236, 0.9053, 0.2204, 0.9316, 0.1808, 0.9437, 0.1807, 0.9413, 0.7847, 0.2833, 0.644, 0.4018, 0.6404, 0.3899, 0.7776, 0.2599, 0.2343, 0.8985, 0.236, 0.9053, 0.1807, 0.9413, 0.1804, 0.9343, 0.8402, 0.2723, 0.7847, 0.2833, 0.7776, 0.2599, 0.8298, 0.2382, 0.2316, 0.8875, 0.2343, 0.8985, 0.1804, 0.9343, 0.1799, 0.923, 0.8887, 0.2626, 0.8402, 0.2723, 0.8298, 0.2382, 0.8756, 0.2193, 0.228, 0.8727, 0.2316, 0.8875, 0.1799, 0.923, 0.1792, 0.9078, 0.9286, 0.2547, 0.8887, 0.2626, 0.8756, 0.2193, 0.9131, 0.2037, 0.2235, 0.8546, 0.228, 0.8727, 0.1792, 0.9078, 0.1784, 0.8892, 0.9582, 0.2488, 0.9286, 0.2547, 0.9131, 0.2037, 0.941, 0.1922, 0.2185, 0.8341, 0.2235, 0.8546, 0.1784, 0.8892, 0.1774, 0.868, 0.1799, 0.923, 0.1804, 0.9343, 0.1583, 0.9331, 0.16, 0.9219, 0.8756, 0.2193, 0.8298, 0.2382, 0.813, 0.2068, 0.8542, 0.1793, 0.1792, 0.9078, 0.1799, 0.923, 0.16, 0.9219, 0.1623, 0.9069, 0.9131, 0.2037, 0.8756, 0.2193, 0.8542, 0.1793, 0.888, 0.1567, 0.1784, 0.8892, 0.1792, 0.9078, 0.1623, 0.9069, 0.1651, 0.8885, 0.941, 0.1922, 0.9131, 0.2037, 0.888, 0.1567, 0.9131, 0.14, 0.1774, 0.868, 0.1784, 0.8892, 0.1651, 0.8885, 0.1683, 0.8676, 0.9582, 0.1851, 0.941, 0.1922, 0.9131, 0.14, 0.9286, 0.1296, 0.1998, 0.8008, 0.1774, 0.868, 0.1683, 0.8676, 0.1951, 0.8005, 0.964, 0.1827, 0.9582, 0.1851, 0.9286, 0.1296, 0.9338, 0.1261, 0.6404, 0.3899, 0.5815, 0.4143, 0.6345, 0.3788, 0.1987, 0.7769, 0.1998, 0.8008, 0.1951, 0.8005, 0.1807, 0.9413, 0.1808, 0.9437, 0.1568, 0.9424, 0.1572, 0.94, 0.7776, 0.2599, 0.6404, 0.3899, 0.6345, 0.3788, 0.7661, 0.2382, 0.1804, 0.9343, 0.1807, 0.9413, 0.1572, 0.94, 0.1583, 0.9331, 0.8298, 0.2382, 0.7776, 0.2599, 0.7661, 0.2382, 0.813, 0.2068, 0.1951, 0.8005, 0.1683, 0.8676, 0.1593, 0.8653, 0.1906, 0.7994, 0.9338, 0.1261, 0.9286, 0.1296, 0.8887, 0.08105, 0.8932, 0.07661, 0.6345, 0.3788, 0.5815, 0.4143, 0.6266, 0.3692, 0.1987, 0.7769, 0.1951, 0.8005, 0.1906, 0.7994, 0.1572, 0.94, 0.1568, 0.9424, 0.1336, 0.9364, 0.1344, 0.9342, 0.7661, 0.2382, 0.6345, 0.3788, 0.6266, 0.3692, 0.7505, 0.2193, 0.1583, 0.9331, 0.1572, 0.94, 0.1344, 0.9342, 0.1367, 0.9277, 0.813, 0.2068, 0.7661, 0.2382, 0.7505, 0.2193, 0.7905, 0.1793, 0.16, 0.9219, 0.1583, 0.9331, 0.1367, 0.9277, 0.1406, 0.917, 0.8542, 0.1793, 0.813, 0.2068, 0.7905, 0.1793, 0.8255, 0.1443, 0.1623, 0.9069, 0.16, 0.9219, 0.1406, 0.917, 0.1458, 0.9027, 0.888, 0.1567, 0.8542, 0.1793, 0.8255, 0.1443, 0.8542, 0.1156, 0.1651, 0.8885, 0.1623, 0.9069, 0.1458, 0.9027, 0.1521, 0.8852, 0.9131, 0.14, 0.888, 0.1567, 0.8542, 0.1156, 0.8756, 0.09421, 0.1683, 0.8676, 0.1651, 0.8885, 0.1521, 0.8852, 0.1593, 0.8653, 0.9286, 0.1296, 0.9131, 0.14, 0.8756, 0.09421, 0.8887, 0.08105, 0.8255, 0.1443, 0.7905, 0.1793, 0.7629, 0.1567, 0.7905, 0.1156, 0.1458, 0.9027, 0.1406, 0.917, 0.1226, 0.9084, 0.1305, 0.8954, 0.8542, 0.1156, 0.8255, 0.1443, 0.7905, 0.1156, 0.813, 0.08176, 0.1521, 0.8852, 0.1458, 0.9027, 0.1305, 0.8954, 0.1401, 0.8795, 0.8756, 0.09421, 0.8542, 0.1156, 0.813, 0.08176, 0.8298, 0.05665, 0.1593, 0.8653, 0.1521, 0.8852, 0.1401, 0.8795, 0.1744, 0.817, 0.8887, 0.08105, 0.8756, 0.09421, 0.8298, 0.05665, 0.8402, 0.04119, 0.1906, 0.7994, 0.1593, 0.8653, 0.1744, 0.817, 0.1863, 0.7973, 0.8932, 0.07661, 0.8887, 0.08105, 0.8402, 0.04119, 0.8436, 0.03596, 0.6266, 0.3692, 0.5815, 0.4143, 0.6169, 0.3612, 0.1987, 0.7769, 0.1906, 0.7994, 0.1863, 0.7973, 0.1344, 0.9342, 0.1336, 0.9364, 0.1119, 0.9261, 0.1131, 0.9241, 0.7505, 0.2193, 0.6266, 0.3692, 0.6169, 0.3612, 0.651, 0.3103, 0.1367, 0.9277, 0.1344, 0.9342, 0.1131, 0.9241, 0.1167, 0.9181, 0.7905, 0.1793, 0.7505, 0.2193, 0.651, 0.3103, 0.7629, 0.1567, 0.1406, 0.917, 0.1367, 0.9277, 0.1167, 0.9181, 0.1226, 0.9084, 0.8436, 0.03596, 0.8402, 0.04119, 0.7847, 0.01156, 0.7871, 0.005758, 0.6169, 0.3612, 0.5815, 0.4143, 0.6059, 0.3553, 0.1987, 0.7769, 0.1863, 0.7973, 0.1826, 0.7945, 0.1131, 0.9241, 0.1119, 0.9261, 0.09263, 0.9117, 0.09422, 0.9099, 0.651, 0.3103, 0.6169, 0.3612, 0.6059, 0.3553, 0.6294, 0.2987, 0.1167, 0.9181, 0.1131, 0.9241, 0.09422, 0.9099, 0.09893, 0.9048, 0.7629, 0.1567, 0.651, 0.3103, 0.6294, 0.2987, 0.7315, 0.14, 0.1226, 0.9084, 0.1167, 0.9181, 0.09893, 0.9048, 0.1066, 0.8964, 0.7905, 0.1156, 0.7629, 0.1567, 0.7315, 0.14, 0.7505, 0.09421, 0.1305, 0.8954, 0.1226, 0.9084, 0.1066, 0.8964, 0.1169, 0.8852, 0.813, 0.08176, 0.7905, 0.1156, 0.7505, 0.09421, 0.7661, 0.05665, 0.1401, 0.8795, 0.1305, 0.8954, 0.1169, 0.8852, 0.1294, 0.8715, 0.8298, 0.05665, 0.813, 0.08176, 0.7661, 0.05665, 0.7776, 0.02874, 0.1744, 0.817, 0.1401, 0.8795, 0.1294, 0.8715, 0.1671, 0.8115, 0.8402, 0.04119, 0.8298, 0.05665, 0.7776, 0.02874, 0.7847, 0.01156, 0.1863, 0.7973, 0.1744, 0.817, 0.1671, 0.8115, 0.1826, 0.7945, 0.1169, 0.8852, 0.1066, 0.8964, 0.1116, 0.8479, 0.1308, 0.8342, 0.7661, 0.05665, 0.7505, 0.09421, 0.6266, 0.1876, 0.6345, 0.1477, 0.1294, 0.8715, 0.1169, 0.8852, 0.1308, 0.8342, 0.1438, 0.8172, 0.7776, 0.02874, 0.7661, 0.05665, 0.6345, 0.1477, 0.6404, 0.1181, 0.1671, 0.8115, 0.1294, 0.8715, 0.1438, 0.8172, 0.1609, 0.8047, 0.7847, 0.01156, 0.7776, 0.02874, 0.6404, 0.1181, 0.6475, 0.07786, 0.1826, 0.7945, 0.1671, 0.8115, 0.1609, 0.8047, 0.1794, 0.791, 0.7871, 0.005758, 0.7847, 0.01156, 0.6475, 0.07786, 0.6487, 0.0717, 0.6059, 0.3553, 0.5815, 0.4143, 0.5939, 0.3517, 0.1987, 0.7769, 0.1826, 0.7945, 0.1794, 0.791, 0.09422, 0.9099, 0.09263, 0.9117, 0.09303, 0.8542, 0.09493, 0.8528, 0.6294, 0.2987, 0.6059, 0.3553, 0.5939, 0.3517, 0.6059, 0.2916, 0.09893, 0.9048, 0.09422, 0.9099, 0.09493, 0.8528, 0.1025, 0.8546, 0.7315, 0.14, 0.6294, 0.2987, 0.6059, 0.2916, 0.6169, 0.2362, 0.1066, 0.8964, 0.09893, 0.9048, 0.1025, 0.8546, 0.1116, 0.8479, 0.7505, 0.09421, 0.7315, 0.14, 0.6169, 0.2362, 0.6266, 0.1876, 0.1987, 0.7769, 0.1794, 0.791, 0.1771, 0.787, 0.09493, 0.8528, 0.09303, 0.8542, 0.03424, 0.7777, 0.03638, 0.7767, 0.6059, 0.2916, 0.5939, 0.3517, 0.5815, 0.3505, 0.5815, 0.2892, 0.1025, 0.8546, 0.09493, 0.8528, 0.03638, 0.7767, 0.0427, 0.7737, 0.6169, 0.2362, 0.6059, 0.2916, 0.5815, 0.2892, 0.5815, 0.2327, 0.1116, 0.8479, 0.1025, 0.8546, 0.0427, 0.7737, 0.1083, 0.8261, 0.6266, 0.1876, 0.6169, 0.2362, 0.5815, 0.2327, 0.5815, 0.1831, 0.1308, 0.8342, 0.1116, 0.8479, 0.1083, 0.8261, 0.1202, 0.8136, 0.6345, 0.1477, 0.6266, 0.1876, 0.5815, 0.1831, 0.5815, 0.1425, 0.1438, 0.8172, 0.1308, 0.8342, 0.1202, 0.8136, 0.137, 0.8057, 0.6404, 0.1181, 0.6345, 0.1477, 0.5815, 0.1425, 0.5815, 0.1123, 0.1609, 0.8047, 0.1438, 0.8172, 0.137, 0.8057, 0.1562, 0.7968, 0.6475, 0.07786, 0.6404, 0.1181, 0.5815, 0.1123, 0.5815, 0.09368, 0.1794, 0.791, 0.1609, 0.8047, 0.1562, 0.7968, 0.1771, 0.787, 0.6487, 0.0717, 0.6475, 0.07786, 0.5815, 0.09368, 0.3976, 0.01617, 0.5939, 0.3517, 0.5815, 0.4143, 0.5815, 0.3505, 0.137, 0.8057, 0.1202, 0.8136, 0.06111, 0.7464, 0.1326, 0.7932, 0.5815, 0.1123, 0.5815, 0.1425, 0.3446, 0.07647, 0.3387, 0.04685, 0.1562, 0.7968, 0.137, 0.8057, 0.1326, 0.7932, 0.1532, 0.7881, 0.5815, 0.09368, 0.5815, 0.1123, 0.3387, 0.04685, 0.3351, 0.02861, 0.1771, 0.787, 0.1562, 0.7968, 0.1532, 0.7881, 0.1755, 0.7826, 0.3976, 0.01617, 0.5815, 0.09368, 0.3351, 0.02861, 0.3338, 0.02245, 0.5815, 0.3505, 0.5815, 0.4143, 0.5691, 0.3517, 0.1987, 0.7769, 0.1771, 0.787, 0.1755, 0.7826, 0.03638, 0.7767, 0.03424, 0.7777, 0.02624, 0.755, 0.02853, 0.7545, 0.5815, 0.2892, 0.5815, 0.3505, 0.5691, 0.3517, 0.5571, 0.2916, 0.0427, 0.7737, 0.03638, 0.7767, 0.02853, 0.7545, 0.0353, 0.7528, 0.5815, 0.2327, 0.5815, 0.2892, 0.5571, 0.2916, 0.3622, 0.1649, 0.1083, 0.8261, 0.0427, 0.7737, 0.0353, 0.7528, 0.0463, 0.7501, 0.5815, 0.1831, 0.5815, 0.2327, 0.3622, 0.1649, 0.3525, 0.1163, 0.1202, 0.8136, 0.1083, 0.8261, 0.0463, 0.7501, 0.06111, 0.7464, 0.5815, 0.1425, 0.5815, 0.1831, 0.3525, 0.1163, 0.3446, 0.07647, 0.5571, 0.2916, 0.5691, 0.3517, 0.5571, 0.3553, 0.5336, 0.2987, 0.0353, 0.7528, 0.02853, 0.7545, 0.02517, 0.7311, 0.03213, 0.7308, 0.3622, 0.1649, 0.5571, 0.2916, 0.5336, 0.2987, 0.3281, 0.1753, 0.0463, 0.7501, 0.0353, 0.7528, 0.03213, 0.7308, 0.04345, 0.7303, 0.3525, 0.1163, 0.3622, 0.1649, 0.3281, 0.1753, 0.3091, 0.1295, 0.06111, 0.7464, 0.0463, 0.7501, 0.04345, 0.7303, 0.05868, 0.7296, 0.3446, 0.07647, 0.3525, 0.1163, 0.3091, 0.1295, 0.2936, 0.09194, 0.1326, 0.7932, 0.06111, 0.7464, 0.05868, 0.7296, 0.07724, 0.7288, 0.3387, 0.04685, 0.3446, 0.07647, 0.2936, 0.09194, 0.282, 0.06403, 0.1532, 0.7881, 0.1326, 0.7932, 0.07724, 0.7288, 0.1518, 0.779, 0.3351, 0.02861, 0.3387, 0.04685, 0.282, 0.06403, 0.2749, 0.04685, 0.1755, 0.7826, 0.1532, 0.7881, 0.1518, 0.779, 0.1748, 0.778, 0.3338, 0.02245, 0.3351, 0.02861, 0.2749, 0.04685, 0.2725, 0.04105, 0.5691, 0.3517, 0.5815, 0.4143, 0.5571, 0.3553, 0.1987, 0.7769, 0.1755, 0.7826, 0.1748, 0.778, 0.02853, 0.7545, 0.02624, 0.755, 0.02281, 0.7312, 0.02517, 0.7311, 0.282, 0.06403, 0.2936, 0.09194, 0.2466, 0.1171, 0.2298, 0.09194, 0.1518, 0.779, 0.07724, 0.7288, 0.07795, 0.7155, 0.0989, 0.7187, 0.2749, 0.04685, 0.282, 0.06403, 0.2298, 0.09194, 0.2195, 0.07647, 0.1748, 0.778, 0.1518, 0.779, 0.0989, 0.7187, 0.1891, 0.7594, 0.2725, 0.04105, 0.2749, 0.04685, 0.2195, 0.07647, 0.216, 0.07125, 0.5571, 0.3553, 0.5815, 0.4143, 0.5461, 0.3612, 0.1987, 0.7769, 0.1748, 0.778, 0.1891, 0.7594, 0.02517, 0.7311, 0.02281, 0.7312, 0.02409, 0.7072, 0.02642, 0.7076, 0.5336, 0.2987, 0.5571, 0.3553, 0.5461, 0.3612, 0.3281, 0.239, 0.03213, 0.7308, 0.02517, 0.7311, 0.02642, 0.7076, 0.03332, 0.7086, 0.3281, 0.1753, 0.5336, 0.2987, 0.3281, 0.239, 0.2967, 0.192, 0.04345, 0.7303, 0.03213, 0.7308, 0.03332, 0.7086, 0.04451, 0.7104, 0.3091, 0.1295, 0.3281, 0.1753, 0.2967, 0.192, 0.2692, 0.1509, 0.05868, 0.7296, 0.04345, 0.7303, 0.04451, 0.7104, 0.05959, 0.7127, 0.2936, 0.09194, 0.3091, 0.1295, 0.2692, 0.1509, 0.2466, 0.1171, 0.07724, 0.7288, 0.05868, 0.7296, 0.05959, 0.7127, 0.07795, 0.7155, 0.03332, 0.7086, 0.02642, 0.7076, 0.03224, 0.6848, 0.0388, 0.6871, 0.2967, 0.192, 0.3281, 0.239, 0.3091, 0.2546, 0.2692, 0.2146, 0.04451, 0.7104, 0.03332, 0.7086, 0.0388, 0.6871, 0.04945, 0.691, 0.2692, 0.1509, 0.2967, 0.192, 0.2692, 0.2146, 0.2342, 0.1796, 0.05959, 0.7127, 0.04451, 0.7104, 0.04945, 0.691, 0.06378, 0.6962, 0.2466, 0.1171, 0.2692, 0.1509, 0.2342, 0.1796, 0.2054, 0.1509, 0.07795, 0.7155, 0.05959, 0.7127, 0.06378, 0.6962, 0.08125, 0.7025, 0.2298, 0.09194, 0.2466, 0.1171, 0.2054, 0.1509, 0.1841, 0.1295, 0.0989, 0.7187, 0.07795, 0.7155, 0.08125, 0.7025, 0.1012, 0.7097, 0.2195, 0.07647, 0.2298, 0.09194, 0.1841, 0.1295, 0.1709, 0.1163, 0.1891, 0.7594, 0.0989, 0.7187, 0.1012, 0.7097, 0.1903, 0.7548, 0.216, 0.07125, 0.2195, 0.07647, 0.1709, 0.1163, 0.1665, 0.1119, 0.5461, 0.3612, 0.5815, 0.4143, 0.5364, 0.3692, 0.1987, 0.7769, 0.1891, 0.7594, 0.1903, 0.7548, 0.02642, 0.7076, 0.02409, 0.7072, 0.03003, 0.684, 0.03224, 0.6848, 0.3281, 0.239, 0.5461, 0.3612, 0.5364, 0.3692, 0.3091, 0.2546, 0.1012, 0.7097, 0.08125, 0.7025, 0.08701, 0.6905, 0.1192, 0.6876, 0.1709, 0.1163, 0.1841, 0.1295, 0.1465, 0.1753, 0.131, 0.1649, 0.1903, 0.7548, 0.1012, 0.7097, 0.1192, 0.6876, 0.1923, 0.7506, 0.1665, 0.1119, 0.1709, 0.1163, 0.131, 0.1649, 0.1258, 0.1614, 0.5364, 0.3692, 0.5815, 0.4143, 0.5285, 0.3788, 0.1987, 0.7769, 0.1903, 0.7548, 0.1923, 0.7506, 0.03224, 0.6848, 0.03003, 0.684, 0.04039, 0.6623, 0.04241, 0.6635, 0.3091, 0.2546, 0.5364, 0.3692, 0.5285, 0.3788, 0.2936, 0.2735, 0.0388, 0.6871, 0.03224, 0.6848, 0.04241, 0.6635, 0.04837, 0.6671, 0.2692, 0.2146, 0.3091, 0.2546, 0.2936, 0.2735, 0.2466, 0.2421, 0.04945, 0.691, 0.0388, 0.6871, 0.04837, 0.6671, 0.05807, 0.673, 0.2342, 0.1796, 0.2692, 0.2146, 0.2466, 0.2421, 0.2054, 0.2146, 0.06378, 0.6962, 0.04945, 0.691, 0.05807, 0.673, 0.07111, 0.6809, 0.2054, 0.1509, 0.2342, 0.1796, 0.2054, 0.2146, 0.1716, 0.192, 0.08125, 0.7025, 0.06378, 0.6962, 0.07111, 0.6809, 0.08701, 0.6905, 0.1841, 0.1295, 0.2054, 0.1509, 0.1716, 0.192, 0.1465, 0.1753, 0.2466, 0.2421, 0.2936, 0.2735, 0.282, 0.2952, 0.2298, 0.2735, 0.05807, 0.673, 0.04837, 0.6671, 0.06167, 0.6493, 0.07004, 0.657, 0.2054, 0.2146, 0.2466, 0.2421, 0.2298, 0.2735, 0.1841, 0.2546, 0.07111, 0.6809, 0.05807, 0.673, 0.07004, 0.657, 0.08129, 0.6672, 0.1716, 0.192, 0.2054, 0.2146, 0.1841, 0.2546, 0.1465, 0.239, 0.08701, 0.6905, 0.07111, 0.6809, 0.08129, 0.6672, 0.1321, 0.6521, 0.1465, 0.1753, 0.1716, 0.192, 0.1465, 0.239, 0.1186, 0.2275, 0.1192, 0.6876, 0.08701, 0.6905, 0.1321, 0.6521, 0.1365, 0.6798, 0.131, 0.1649, 0.1465, 0.1753, 0.1186, 0.2275, 0.1014, 0.2203, 0.1923, 0.7506, 0.1192, 0.6876, 0.1365, 0.6798, 0.1951, 0.7469, 0.1258, 0.1614, 0.131, 0.1649, 0.1014, 0.2203, 0.09562, 0.2179, 0.5285, 0.3788, 0.5815, 0.4143, 0.5226, 0.3899, 0.1987, 0.7769, 0.1923, 0.7506, 0.1951, 0.7469, 0.04241, 0.6635, 0.04039, 0.6623, 0.05479, 0.643, 0.05653, 0.6446, 0.2936, 0.2735, 0.5285, 0.3788, 0.5226, 0.3899, 0.282, 0.2952, 0.04837, 0.6671, 0.04241, 0.6635, 0.05653, 0.6446, 0.06167, 0.6493, 0.1014, 0.2203, 0.1186, 0.2275, 0.1014, 0.2841, 0.08317, 0.2805, 0.1951, 0.7469, 0.1365, 0.6798, 0.134, 0.6536, 0.1986, 0.7437, 0.09562, 0.2179, 0.1014, 0.2203, 0.08317, 0.2805, 0.07701, 0.2793, 0.5226, 0.3899, 0.5815, 0.4143, 0.519, 0.4018, 0.1987, 0.7769, 0.1951, 0.7469, 0.1986, 0.7437, 0.1014, 0.2203, 0.09562, 0.2179, 0.07701, 0.2793, 0.01893, 0.3591, 0.282, 0.2952, 0.5226, 0.3899, 0.519, 0.4018, 0.2749, 0.3186, 0.06167, 0.6493, 0.05653, 0.6446, 0.09054, 0.5945, 0.09467, 0.6002, 0.2298, 0.2735, 0.282, 0.2952, 0.2749, 0.3186, 0.2195, 0.3076, 0.07004, 0.657, 0.06167, 0.6493, 0.09467, 0.6002, 0.1014, 0.6093, 0.1841, 0.2546, 0.2298, 0.2735, 0.2195, 0.3076, 0.1709, 0.2979, 0.08129, 0.6672, 0.07004, 0.657, 0.1014, 0.6093, 0.1104, 0.6216, 0.1465, 0.239, 0.1841, 0.2546, 0.1709, 0.2979, 0.131, 0.29, 0.1321, 0.6521, 0.08129, 0.6672, 0.1104, 0.6216, 0.1214, 0.6365, 0.1186, 0.2275, 0.1465, 0.239, 0.131, 0.29, 0.1014, 0.2841, 0.1365, 0.6798, 0.1321, 0.6521, 0.1214, 0.6365, 0.134, 0.6536, 0.1014, 0.6093, 0.09467, 0.6002, 0.1391, 0.6055, 0.1439, 0.6158, 0.1709, 0.2979, 0.2195, 0.3076, 0.216, 0.343, 0.1665, 0.343, 0.1104, 0.6216, 0.1014, 0.6093, 0.1439, 0.6158, 0.1503, 0.6296, 0.131, 0.29, 0.1709, 0.2979, 0.1665, 0.343, 0.1258, 0.343, 0.1214, 0.6365, 0.1104, 0.6216, 0.1503, 0.6296, 0.1582, 0.6464, 0.1014, 0.2841, 0.131, 0.29, 0.1258, 0.343, 0.03137, 0.4216, 0.134, 0.6536, 0.1214, 0.6365, 0.1582, 0.6464, 0.1929, 0.7205, 0.08317, 0.2805, 0.1014, 0.2841, 0.03137, 0.4216, 0.01277, 0.4216, 0.1986, 0.7437, 0.134, 0.6536, 0.1929, 0.7205, 0.2026, 0.7413, 0.07701, 0.2793, 0.08317, 0.2805, 0.01277, 0.4216, 0.006488, 0.4216, 0.519, 0.4018, 0.5815, 0.4143, 0.5177, 0.4143, 0.1987, 0.7769, 0.1986, 0.7437, 0.2026, 0.7413, 0.01893, 0.3591, 0.07701, 0.2793, 0.006488, 0.4216, 0.05206, 0.4639, 0.2749, 0.3186, 0.519, 0.4018, 0.5177, 0.4143, 0.2725, 0.343, 0.09467, 0.6002, 0.09054, 0.5945, 0.1314, 0.5891, 0.1391, 0.6055, 0.2195, 0.3076, 0.2749, 0.3186, 0.2725, 0.343, 0.216, 0.343, 0.2026, 0.7413, 0.1929, 0.7205, 0.2016, 0.7174, 0.2071, 0.7398, 0.006488, 0.4216, 0.01277, 0.4216, 0.2494, 0.5264, 0.2433, 0.5277, 0.5177, 0.4143, 0.5815, 0.4143, 0.519, 0.4267, 0.1987, 0.7769, 0.2026, 0.7413, 0.2071, 0.7398, 0.05206, 0.4639, 0.006488, 0.4216, 0.2433, 0.5277, 0.2494, 0.5264, 0.2725, 0.343, 0.5177, 0.4143, 0.519, 0.4267, 0.2749, 0.3674, 0.1391, 0.6055, 0.1314, 0.5891, 0.184, 0.6462, 0.1857, 0.653, 0.216, 0.343, 0.2725, 0.343, 0.2749, 0.3674, 0.2195, 0.3785, 0.1439, 0.6158, 0.1391, 0.6055, 0.1857, 0.653, 0.1884, 0.664, 0.1665, 0.343, 0.216, 0.343, 0.2195, 0.3785, 0.2979, 0.4667, 0.1503, 0.6296, 0.1439, 0.6158, 0.1884, 0.664, 0.1921, 0.6788, 0.1258, 0.343, 0.1665, 0.343, 0.2979, 0.4667, 0.258, 0.4746, 0.1582, 0.6464, 0.1503, 0.6296, 0.1921, 0.6788, 0.1965, 0.6969, 0.03137, 0.4216, 0.1258, 0.343, 0.258, 0.4746, 0.2677, 0.5228, 0.1929, 0.7205, 0.1582, 0.6464, 0.1965, 0.6969, 0.2016, 0.7174, 0.01277, 0.4216, 0.03137, 0.4216, 0.2677, 0.5228, 0.2494, 0.5264, 0.1921, 0.6788, 0.1884, 0.664, 0.2082, 0.6612, 0.2089, 0.6764, 0.258, 0.4746, 0.2979, 0.4667, 0.311, 0.5101, 0.3127, 0.5679, 0.1965, 0.6969, 0.1921, 0.6788, 0.2089, 0.6764, 0.2097, 0.6949, 0.2677, 0.5228, 0.258, 0.4746, 0.3127, 0.5679, 0.2848, 0.5795, 0.2016, 0.7174, 0.1965, 0.6969, 0.2097, 0.6949, 0.2107, 0.7161, 0.2494, 0.5264, 0.2677, 0.5228, 0.2848, 0.5795, 0.2677, 0.5866, 0.2071, 0.7398, 0.2016, 0.7174, 0.2107, 0.7161, 0.2117, 0.7391, 0.2433, 0.5277, 0.2494, 0.5264, 0.2677, 0.5866, 0.2619, 0.589, 0.519, 0.4267, 0.5815, 0.4143, 0.5226, 0.4387, 0.1987, 0.7769, 0.2071, 0.7398, 0.2117, 0.7391, 0.184, 0.6462, 0.1835, 0.6439, 0.2073, 0.6405, 0.2074, 0.6429, 0.2749, 0.3674, 0.519, 0.4267, 0.5226, 0.4387, 0.282, 0.3909, 0.1857, 0.653, 0.184, 0.6462, 0.2074, 0.6429, 0.2077, 0.6498, 0.2195, 0.3785, 0.2749, 0.3674, 0.282, 0.3909, 0.3568, 0.4911, 0.1884, 0.664, 0.1857, 0.653, 0.2077, 0.6498, 0.2082, 0.6612, 0.2979, 0.4667, 0.2195, 0.3785, 0.3568, 0.4911, 0.311, 0.5101, 0.5226, 0.4387, 0.5815, 0.4143, 0.5285, 0.4497, 0.1987, 0.7769, 0.2117, 0.7391, 0.2164, 0.7393, 0.2074, 0.6429, 0.2073, 0.6405, 0.2313, 0.6418, 0.2309, 0.6441, 0.282, 0.3909, 0.5226, 0.4387, 0.5285, 0.4497, 0.4775, 0.4837, 0.2077, 0.6498, 0.2074, 0.6429, 0.2309, 0.6441, 0.2299, 0.651, 0.3568, 0.4911, 0.282, 0.3909, 0.4775, 0.4837, 0.3735, 0.5225, 0.2082, 0.6612, 0.2077, 0.6498, 0.2299, 0.651, 0.2281, 0.6622, 0.311, 0.5101, 0.3568, 0.4911, 0.3735, 0.5225, 0.3717, 0.5923, 0.2089, 0.6764, 0.2082, 0.6612, 0.2281, 0.6622, 0.2258, 0.6773, 0.3127, 0.5679, 0.311, 0.5101, 0.3717, 0.5923, 0.3379, 0.6149, 0.2097, 0.6949, 0.2089, 0.6764, 0.2258, 0.6773, 0.223, 0.6957, 0.2848, 0.5795, 0.3127, 0.5679, 0.3379, 0.6149, 0.3127, 0.6317, 0.2107, 0.7161, 0.2097, 0.6949, 0.223, 0.6957, 0.2198, 0.7166, 0.2677, 0.5866, 0.2848, 0.5795, 0.3127, 0.6317, 0.2973, 0.642, 0.2117, 0.7391, 0.2107, 0.7161, 0.2198, 0.7166, 0.2164, 0.7393, 0.2619, 0.589, 0.2677, 0.5866, 0.2973, 0.642, 0.2921, 0.6455, 0.3379, 0.6149, 0.3717, 0.5923, 0.4004, 0.6273, 0.3717, 0.6561, 0.223, 0.6957, 0.2258, 0.6773, 0.2423, 0.6815, 0.236, 0.699, 0.3127, 0.6317, 0.3379, 0.6149, 0.3717, 0.6561, 0.3503, 0.6774, 0.2198, 0.7166, 0.223, 0.6957, 0.236, 0.699, 0.2288, 0.7189, 0.2973, 0.642, 0.3127, 0.6317, 0.3503, 0.6774, 0.3371, 0.6906, 0.2164, 0.7393, 0.2198, 0.7166, 0.2288, 0.7189, 0.2209, 0.7405, 0.2921, 0.6455, 0.2973, 0.642, 0.3371, 0.6906, 0.3327, 0.695, 0.5285, 0.4497, 0.5815, 0.4143, 0.5364, 0.4593, 0.1987, 0.7769, 0.2164, 0.7393, 0.2209, 0.7405, 0.2309, 0.6441, 0.2313, 0.6418, 0.2545, 0.6477, 0.2537, 0.6499, 0.4775, 0.4837, 0.5285, 0.4497, 0.5364, 0.4593, 0.4754, 0.5523, 0.2299, 0.651, 0.2309, 0.6441, 0.2537, 0.6499, 0.2514, 0.6565, 0.3735, 0.5225, 0.4775, 0.4837, 0.4754, 0.5523, 0.4354, 0.5923, 0.2281, 0.6622, 0.2299, 0.651, 0.2514, 0.6565, 0.2475, 0.6672, 0.3717, 0.5923, 0.3735, 0.5225, 0.4354, 0.5923, 0.4004, 0.6273, 0.2258, 0.6773, 0.2281, 0.6622, 0.2475, 0.6672, 0.2423, 0.6815, 0.2537, 0.6499, 0.2545, 0.6477, 0.2762, 0.6581, 0.275, 0.6601, 0.4754, 0.5523, 0.5364, 0.4593, 0.5461, 0.4673, 0.4943, 0.5679, 0.2514, 0.6565, 0.2537, 0.6499, 0.275, 0.6601, 0.2714, 0.6661, 0.4354, 0.5923, 0.4754, 0.5523, 0.4943, 0.5679, 0.4629, 0.6149, 0.2475, 0.6672, 0.2514, 0.6565, 0.2714, 0.6661, 0.2655, 0.6758, 0.4004, 0.6273, 0.4354, 0.5923, 0.4629, 0.6149, 0.4354, 0.6561, 0.2423, 0.6815, 0.2475, 0.6672, 0.2655, 0.6758, 0.2576, 0.6888, 0.3717, 0.6561, 0.4004, 0.6273, 0.4354, 0.6561, 0.4128, 0.6899, 0.236, 0.699, 0.2423, 0.6815, 0.2576, 0.6888, 0.248, 0.7047, 0.3503, 0.6774, 0.3717, 0.6561, 0.4128, 0.6899, 0.3961, 0.715, 0.2288, 0.7189, 0.236, 0.699, 0.248, 0.7047, 0.2371, 0.7228, 0.3371, 0.6906, 0.3503, 0.6774, 0.3961, 0.715, 0.3857, 0.7304, 0.2209, 0.7405, 0.2288, 0.7189, 0.2371, 0.7228, 0.2252, 0.7425, 0.3327, 0.695, 0.3371, 0.6906, 0.3857, 0.7304, 0.3822, 0.7357, 0.5364, 0.4593, 0.5815, 0.4143, 0.5461, 0.4673, 0.1987, 0.7769, 0.2209, 0.7405, 0.2252, 0.7425, 0.248, 0.7047, 0.2576, 0.6888, 0.2713, 0.699, 0.2587, 0.7127, 0.3961, 0.715, 0.4128, 0.6899, 0.4598, 0.715, 0.4483, 0.7429, 0.2371, 0.7228, 0.248, 0.7047, 0.2587, 0.7127, 0.2444, 0.7284, 0.3857, 0.7304, 0.3961, 0.715, 0.4483, 0.7429, 0.4412, 0.7601, 0.2252, 0.7425, 0.2371, 0.7228, 0.2444, 0.7284, 0.2149, 0.7592, 0.3822, 0.7357, 0.3857, 0.7304, 0.4412, 0.7601, 0.4387, 0.7659, 0.5461, 0.4673, 0.5815, 0.4143, 0.5571, 0.4732, 0.1987, 0.7769, 0.2252, 0.7425, 0.2149, 0.7592, 0.275, 0.6601, 0.2762, 0.6581, 0.2955, 0.6725, 0.2939, 0.6742, 0.4943, 0.5679, 0.5461, 0.4673, 0.5571, 0.4732, 0.5336, 0.5298, 0.2714, 0.6661, 0.275, 0.6601, 0.2939, 0.6742, 0.2892, 0.6794, 0.4629, 0.6149, 0.4943, 0.5679, 0.5336, 0.5298, 0.4943, 0.6317, 0.2655, 0.6758, 0.2714, 0.6661, 0.2892, 0.6794, 0.2815, 0.6877, 0.4354, 0.6561, 0.4629, 0.6149, 0.4943, 0.6317, 0.4754, 0.6774, 0.2576, 0.6888, 0.2655, 0.6758, 0.2815, 0.6877, 0.2713, 0.699, 0.4128, 0.6899, 0.4354, 0.6561, 0.4754, 0.6774, 0.4598, 0.715, 0.5336, 0.5298, 0.5571, 0.4732, 0.5691, 0.4768, 0.5571, 0.5369, 0.2892, 0.6794, 0.2939, 0.6742, 0.2956, 0.7057, 0.29, 0.7098, 0.4943, 0.6317, 0.5336, 0.5298, 0.5571, 0.5369, 0.5461, 0.5924, 0.2815, 0.6877, 0.2892, 0.6794, 0.29, 0.7098, 0.2808, 0.7165, 0.4754, 0.6774, 0.4943, 0.6317, 0.5461, 0.5924, 0.5364, 0.6409, 0.2713, 0.699, 0.2815, 0.6877, 0.2808, 0.7165, 0.2686, 0.7255, 0.4598, 0.715, 0.4754, 0.6774, 0.5364, 0.6409, 0.5285, 0.6808, 0.2587, 0.7127, 0.2713, 0.699, 0.2686, 0.7255, 0.2536, 0.7365, 0.4483, 0.7429, 0.4598, 0.715, 0.5285, 0.6808, 0.5226, 0.7104, 0.2444, 0.7284, 0.2587, 0.7127, 0.2536, 0.7365, 0.2365, 0.7491, 0.4412, 0.7601, 0.4483, 0.7429, 0.5226, 0.7104, 0.519, 0.7287, 0.2149, 0.7592, 0.2444, 0.7284, 0.2365, 0.7491, 0.218, 0.7627, 0.4387, 0.7659, 0.4412, 0.7601, 0.519, 0.7287, 0.5177, 0.7348, 0.5571, 0.4732, 0.5815, 0.4143, 0.5691, 0.4768, 0.1987, 0.7769, 0.2149, 0.7592, 0.218, 0.7627, 0.2939, 0.6742, 0.2955, 0.6725, 0.2975, 0.7043, 0.2956, 0.7057, 0.5226, 0.7104, 0.5285, 0.6808, 0.5815, 0.686, 0.5815, 0.7162, 0.2365, 0.7491, 0.2536, 0.7365, 0.2604, 0.748, 0.2412, 0.757, 0.519, 0.7287, 0.5226, 0.7104, 0.5815, 0.7162, 0.5815, 0.7348, 0.218, 0.7627, 0.2365, 0.7491, 0.2412, 0.757, 0.2204, 0.7667, 0.5177, 0.7348, 0.519, 0.7287, 0.5815, 0.7348, 0.5815, 0.7411, 0.5691, 0.4768, 0.5815, 0.4143, 0.5815, 0.478, 0.1987, 0.7769, 0.218, 0.7627, 0.2204, 0.7667, 0.2956, 0.7057, 0.2975, 0.7043, 0.3098, 0.7249, 0.3076, 0.7259, 0.5571, 0.5369, 0.5691, 0.4768, 0.5815, 0.478, 0.5815, 0.5393, 0.29, 0.7098, 0.2956, 0.7057, 0.3076, 0.7259, 0.3013, 0.7289, 0.5461, 0.5924, 0.5571, 0.5369, 0.5815, 0.5393, 0.5815, 0.5958, 0.2808, 0.7165, 0.29, 0.7098, 0.3013, 0.7289, 0.291, 0.7337, 0.5364, 0.6409, 0.5461, 0.5924, 0.5815, 0.5958, 0.5815, 0.6454, 0.2686, 0.7255, 0.2808, 0.7165, 0.291, 0.7337, 0.2772, 0.7401, 0.5285, 0.6808, 0.5364, 0.6409, 0.5815, 0.6454, 0.5815, 0.686, 0.2536, 0.7365, 0.2686, 0.7255, 0.2772, 0.7401, 0.2604, 0.748])
me_sphere.materials.append(mat_material_001)
me_sphere.use_remesh_fix_poles = True
me_sphere.use_remesh_preserve_attributes = False
me_sphere.use_mirror_vertex_groups = False
me_sphere.update()

# ---- objects
ob_sphere = bpy.data.objects.new('Sphere', me_sphere)

# ---- transforms, parenting, visibility, modifiers, constraints
ob_sphere.location = (0.0, 0.0, 0.0)
ob_sphere.scale = (1.491, 1.491, 0.6209)
ob_sphere.lineart.crease_threshold = 0.0

# ---- collection membership
col_collection.objects.link(ob_sphere)

# ---- scene / render settings (as saved in the file)
scene.frame_start = 1; scene.frame_end = 250; scene.frame_set(1)
scene.render.engine = 'BLENDER_EEVEE_NEXT'
scene.cycles.use_denoising = False
scene.cycles.samples = 128
scene.cycles.sampling_pattern = 'TABULATED_SOBOL'
scene.cycles.use_adaptive_sampling = False
scene.cycles.use_light_tree = False
scene.view_settings.view_transform = 'Filmic'
bpy.context.view_layer.update()

# ---- added for rendering (the .blend has no active camera and no usable light): camera, sun
cam_auto = bpy.data.cameras.new('AutoCamera')
cam_auto.lens = 50.0
cam_auto.sensor_width = 36.0
cam_auto.clip_end = 1000.0
ob_auto_camera = bpy.data.objects.new('AutoCamera', cam_auto)
scene.collection.objects.link(ob_auto_camera)
ob_auto_camera.location = (6.99805, -9.01666, 5.99339)
ob_auto_camera.rotation_euler = (1.09748, -7.21219e-08, 0.694738)
scene.camera = ob_auto_camera
light_auto_sun = bpy.data.lights.new('AutoSun', 'SUN')
light_auto_sun.energy = 3.0
light_auto_sun.angle = 0.0523599
ob_auto_sun = bpy.data.objects.new('AutoSun', light_auto_sun)
scene.collection.objects.link(ob_auto_sun)
ob_auto_sun.rotation_euler = (0.872665, 0.174533, 0.523599)
bpy.context.view_layer.update()
